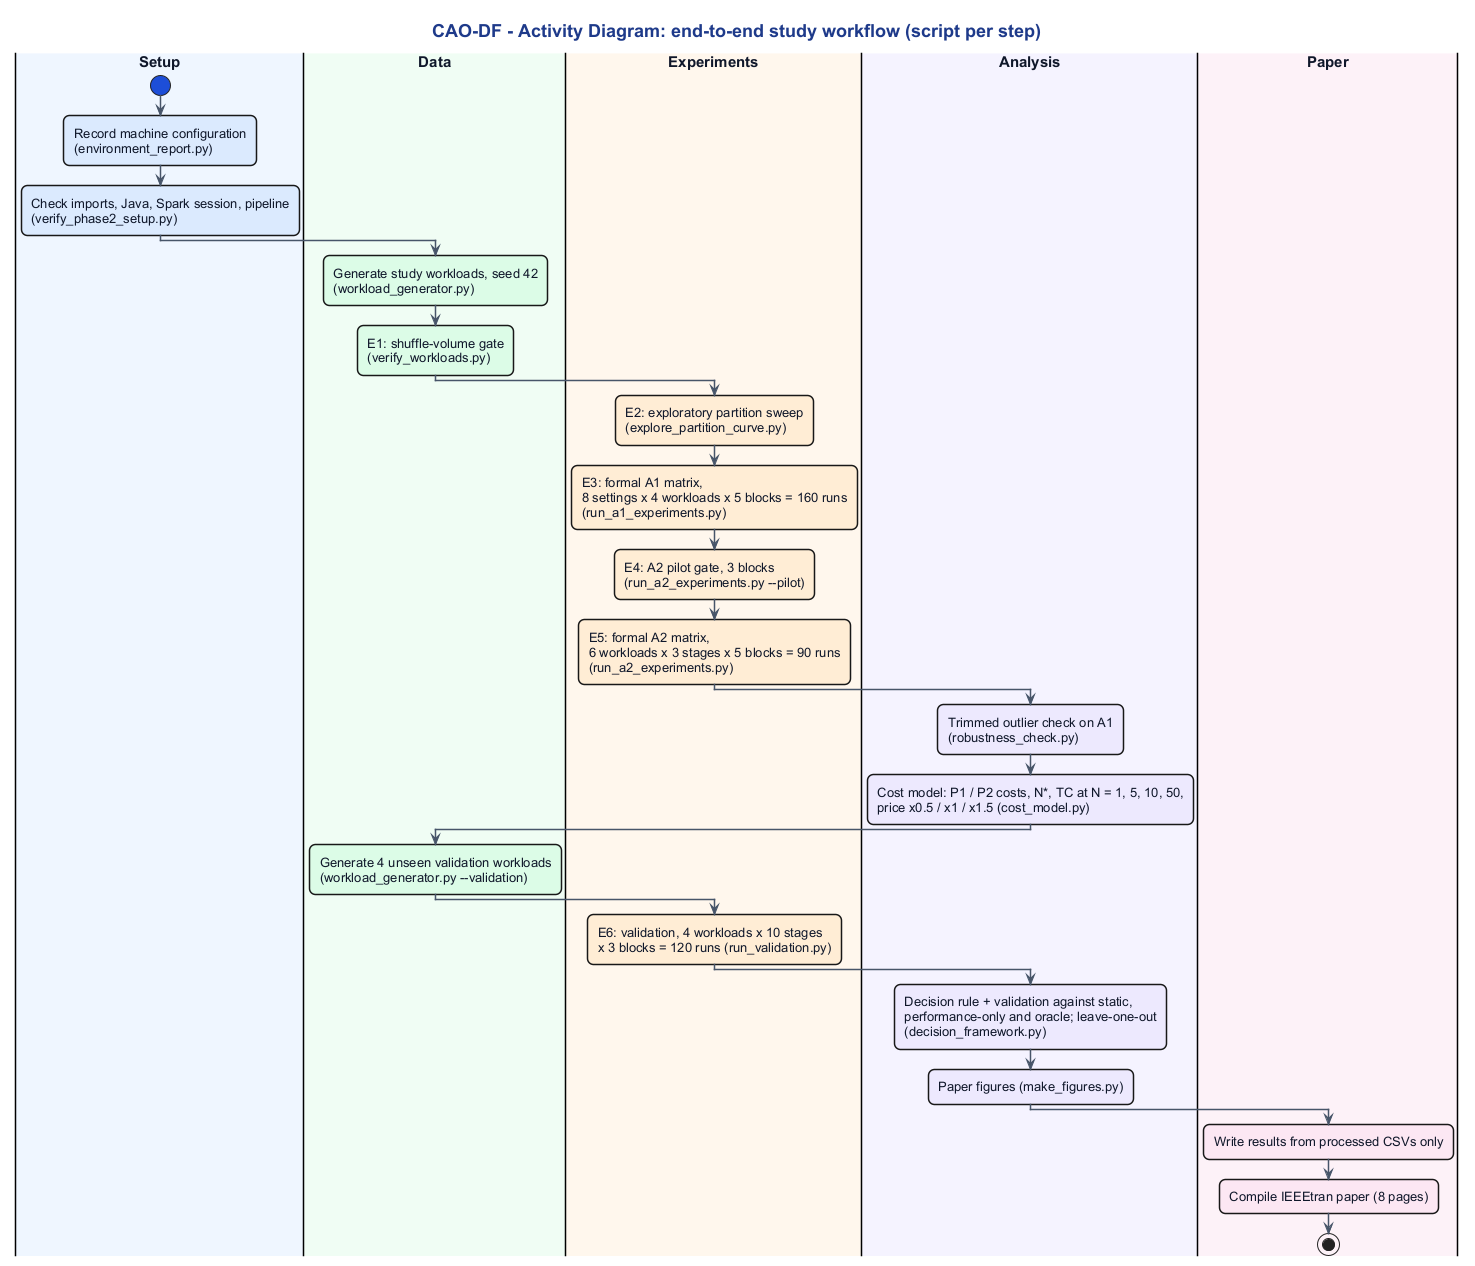

The diagram above was rendered by PlantUML. Its source (embedded in the PNG):
@startuml 08_activity_study_workflow
!include _style.iuml
title CAO-DF - Activity Diagram: end-to-end study workflow (script per step)
skinparam activityBorderThickness 1.5
skinparam activityStartColor #1D4ED8
skinparam activityEndColor #1D4ED8
skinparam swimlaneTitleFontSize 15
skinparam swimlaneTitleFontStyle bold

|#EFF6FF|Setup|
start
#DBEAFE:Record machine configuration
(environment_report.py);
#DBEAFE:Check imports, Java, Spark session, pipeline
(verify_phase2_setup.py);

|#F0FDF4|Data|
#DCFCE7:Generate study workloads, seed 42
(workload_generator.py);
#DCFCE7:E1: shuffle-volume gate
(verify_workloads.py);

|#FFF7ED|Experiments|
#FFEDD5:E2: exploratory partition sweep
(explore_partition_curve.py);
#FFEDD5:E3: formal A1 matrix,
8 settings x 4 workloads x 5 blocks = 160 runs
(run_a1_experiments.py);
#FFEDD5:E4: A2 pilot gate, 3 blocks
(run_a2_experiments.py ~--pilot);
#FFEDD5:E5: formal A2 matrix,
6 workloads x 3 stages x 5 blocks = 90 runs
(run_a2_experiments.py);

|#F5F3FF|Analysis|
#EDE9FE:Trimmed outlier check on A1
(robustness_check.py);
#EDE9FE:Cost model: P1 / P2 costs, N*, TC at N = 1, 5, 10, 50,
price x0.5 / x1 / x1.5 (cost_model.py);

|#F0FDF4|Data|
#DCFCE7:Generate 4 unseen validation workloads
(workload_generator.py ~--validation);

|#FFF7ED|Experiments|
#FFEDD5:E6: validation, 4 workloads x 10 stages
x 3 blocks = 120 runs (run_validation.py);

|#F5F3FF|Analysis|
#EDE9FE:Decision rule + validation against static,
performance-only and oracle; leave-one-out
(decision_framework.py);
#EDE9FE:Paper figures (make_figures.py);

|#FDF2F8|Paper|
#FCE7F3:Write results from processed CSVs only;
#FCE7F3:Compile IEEEtran paper (8 pages);
stop
@enduml